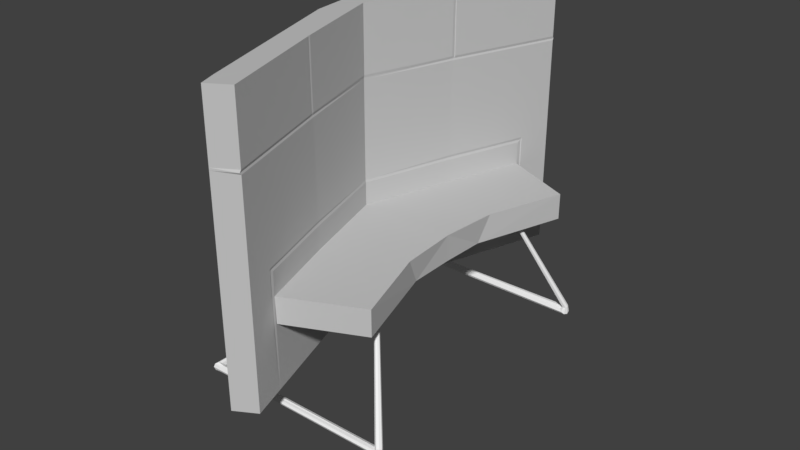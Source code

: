 # Source: talk_sofa_visual.blend  (saved by Blender 2.79.0; exported with 4.5.12 LTS)
import bpy
from mathutils import Matrix  # noqa: F401  (used for matrix-valued properties, if any)

bpy.ops.wm.read_factory_settings(use_empty=True)
scene = bpy.context.scene
scene.name = 'Scene'

# ---- collections
col_collection_1 = bpy.data.collections.new('Collection 1'); scene.collection.children.link(col_collection_1)

# ---- materials (node trees are filled in below, after node groups)
mat_material_002 = bpy.data.materials.new('Material.002')
mat_material_002.alpha_threshold = 0.0
mat_material_002.use_transparent_shadow = False
mat_material_002.diffuse_color = (0.9114, 0.9114, 0.9114, 1.0)
mat_material_002.roughness = 0.5
mat_material_001 = bpy.data.materials.new('Material.001')
mat_material_001.alpha_threshold = 0.0
mat_material_001.use_transparent_shadow = False
mat_material_001.diffuse_color = (0.5705, 0.5705, 0.5705, 1.0)
mat_material_001.roughness = 0.5

# ---- material node trees

# ---- world
world_world = bpy.data.worlds.new('World'); scene.world = world_world
world_world.color = (0.05088, 0.05088, 0.05088)
world_world.use_sun_shadow = False
world_world.sun_shadow_jitter_overblur = 0.0
world_world.cycles.sampling_method = 'MANUAL'

# ---- meshes
me_circle = bpy.data.meshes.new('Circle')
me_circle.from_pydata([(39.28, -33.23, -42.55), (38.57, -33.52, -42.55), (38.28, -34.23, -42.55), (38.57, -34.94, -42.55), (39.28, -35.23, -42.55), (39.98, -34.94, -42.55), (40.28, -34.23, -42.55), (39.98, -33.52, -42.55), (56.33, -39.79, -90.36), (55.26, -40.23, -90.36), (54.81, -41.3, -90.36), (55.26, -42.38, -90.36), (56.33, -42.82, -90.36), (57.4, -42.38, -90.36), (57.84, -41.3, -90.36), (57.4, -40.23, -90.36), (57.15, -38.97, -93.33), (57.88, -40.37, -93.87), (57.7, -41.99, -93.55), (56.72, -42.89, -92.56), (55.51, -42.54, -91.48), (54.77, -41.15, -90.94), (54.95, -39.53, -91.26), (55.94, -38.63, -92.25), (-26.58, -39.42, -93.18), (-26.57, -40.36, -93.9), (-26.56, -41.53, -93.75), (-26.56, -42.26, -92.81), (-26.56, -42.1, -91.63), (-26.56, -41.16, -90.91), (-26.57, -39.98, -91.06), (-26.58, -39.26, -92.01), (-28.3, -39.31, -93.53), (-29.25, -40.22, -94.4), (-30.19, -41.45, -94.1), (-30.58, -42.28, -92.81), (-30.19, -42.21, -91.28), (-29.24, -41.3, -90.41), (-28.3, -40.07, -90.71), (-27.91, -39.24, -92.0), (-27.63, 20.7, -77.05), (-28.79, 20.82, -77.51), (-29.95, 20.7, -77.05), (-30.43, 20.4, -75.93), (-29.95, 20.09, -74.81), (-28.79, 19.97, -74.34), (-27.63, 20.09, -74.8), (-27.15, 20.39, -75.93), (39.28, 50.08, -20.17), (38.57, 50.33, -20.03), (38.28, 50.95, -19.67), (38.57, 51.56, -19.32), (39.28, 51.81, -19.17), (39.98, 51.56, -19.32), (40.28, 50.95, -19.67), (39.98, 50.33, -20.03), (54.98, 79.76, -58.28), (53.94, 80.13, -58.06), (53.51, 81.03, -57.54), (53.94, 81.93, -57.02), (54.98, 82.31, -56.8), (56.03, 81.93, -57.02), (56.46, 81.03, -57.54), (56.03, 80.13, -58.06), (55.78, 80.52, -61.18), (56.5, 81.96, -60.96), (56.32, 83.17, -59.9), (55.37, 83.44, -58.62), (54.18, 82.62, -57.88), (53.47, 81.18, -58.1), (53.65, 79.97, -59.16), (54.6, 79.7, -60.44), (-25.27, 80.82, -60.84), (-25.27, 81.96, -60.99), (-25.26, 82.88, -60.28), (-25.25, 83.03, -59.14), (-25.25, 82.32, -58.22), (-25.26, 81.18, -58.08), (-25.27, 80.26, -58.78), (-25.27, 80.12, -59.92), (-26.95, 80.9, -61.18), (-27.87, 82.09, -61.47), (-28.79, 82.98, -60.62), (-29.17, 83.05, -59.13), (-28.78, 82.25, -57.88), (-27.86, 81.05, -57.59), (-26.95, 80.16, -58.44), (-26.57, 80.1, -59.93)], [], [(5, 13, 14, 6), (3, 11, 12, 4), (1, 9, 10, 2), (6, 14, 15, 7), (4, 12, 13, 5), (2, 10, 11, 3), (0, 8, 9, 1), (7, 15, 8, 0), (14, 17, 16, 15), (10, 21, 20, 11), (15, 16, 23, 8), (9, 22, 21, 10), (11, 20, 19, 12), (12, 19, 18, 13), (8, 23, 22, 9), (13, 18, 17, 14), (18, 26, 25, 17), (22, 30, 29, 21), (21, 29, 28, 20), (17, 25, 24, 16), (16, 24, 31, 23), (20, 28, 27, 19), (23, 31, 30, 22), (19, 27, 26, 18), (24, 32, 39, 31), (26, 34, 33, 25), (30, 38, 37, 29), (27, 35, 34, 26), (28, 36, 35, 27), (31, 39, 38, 30), (29, 37, 36, 28), (25, 33, 32, 24), (39, 47, 46, 38), (37, 45, 44, 36), (33, 41, 40, 32), (32, 40, 47, 39), (34, 42, 41, 33), (38, 46, 45, 37), (35, 43, 42, 34), (36, 44, 43, 35), (53, 54, 62, 61), (51, 52, 60, 59), (49, 50, 58, 57), (54, 55, 63, 62), (52, 53, 61, 60), (50, 51, 59, 58), (48, 49, 57, 56), (55, 48, 56, 63), (62, 63, 64, 65), (58, 59, 68, 69), (63, 56, 71, 64), (57, 58, 69, 70), (59, 60, 67, 68), (60, 61, 66, 67), (56, 57, 70, 71), (61, 62, 65, 66), (66, 65, 73, 74), (70, 69, 77, 78), (69, 68, 76, 77), (65, 64, 72, 73), (64, 71, 79, 72), (68, 67, 75, 76), (71, 70, 78, 79), (67, 66, 74, 75), (72, 79, 87, 80), (74, 73, 81, 82), (78, 77, 85, 86), (75, 74, 82, 83), (76, 75, 83, 84), (79, 78, 86, 87), (77, 76, 84, 85), (73, 72, 80, 81), (87, 86, 46, 47), (85, 84, 44, 45), (81, 80, 40, 41), (80, 87, 47, 40), (82, 81, 41, 42), (86, 85, 45, 46), (83, 82, 42, 43), (84, 83, 43, 44)])
me_circle.materials.append(mat_material_002)
me_circle.use_remesh_preserve_volume = False
me_circle.use_remesh_preserve_attributes = False
me_circle.use_mirror_vertex_groups = False
me_circle.update()
me_cube_001 = bpy.data.meshes.new('Cube.001')
me_cube_001.from_pydata([(0.1382, -0.922, -0.6053), (0.1381, -0.9314, 0.5984), (0.2285, -0.8708, -0.6044), (0.2284, -0.8803, 0.5992), (-0.1132, -0.1489, -0.5988), (-0.1133, -0.1584, 0.6048), (0.1382, -0.925, -0.2191), (0.2285, -0.8738, -0.2183), (0.1382, -0.9259, -0.1113), (0.2285, -0.8747, -0.1104), (0.1081, -0.8376, -0.6042), (0.1841, -0.7433, 0.6003), (0.1079, -0.8471, 0.5994), (0.1842, -0.7338, -0.6034), (0.1833, -0.7424, -0.2172), (0.1833, -0.7433, -0.1094), (-0.002708, -0.5027, 0.6021), (0.07418, -0.3936, -0.6007), (-0.002551, -0.4933, -0.6015), (0.07315, -0.4087, 0.6029), (0.07413, -0.3967, -0.2145), (0.07324, -0.4031, -0.1068), (0.1381, -0.9292, 0.3115), (0.2276, -0.8836, 0.3123), (0.1832, -0.7466, 0.3134), (0.07319, -0.4064, 0.316), (-0.004921, -0.4958, 0.6022), (0.07198, -0.3868, -0.6006), (-0.004764, -0.4864, -0.6014), (0.07182, -0.3963, 0.603), (0.07193, -0.3898, -0.2145), (0.07104, -0.3963, -0.1067), (0.07099, -0.3996, 0.3161), (-0.0003677, -0.5001, -0.6015), (0.0762, -0.4098, 0.6029), (0.0763, -0.4034, -0.2146), (0.07542, -0.4098, -0.1068), (-0.0005247, -0.5095, 0.6021), (0.07635, -0.4003, -0.6007), (0.07536, -0.4131, 0.316), (0.2284, -0.878, 0.3048), (0.1841, -0.741, 0.3058), (0.07406, -0.4008, 0.3085), (0.1381, -0.9291, 0.3039), (0.07186, -0.394, 0.3086), (0.07623, -0.4075, 0.3085), (0.1381, -0.9293, 0.3216), (0.2284, -0.8781, 0.3224), (0.1841, -0.7411, 0.3235), (0.07319, -0.4065, 0.3261), (0.07186, -0.3941, 0.3262), (0.07623, -0.4076, 0.3261), (0.2285, -0.8748, -0.1003), (0.1842, -0.7378, -0.09924), (0.07411, -0.3976, -0.09658), (0.07191, -0.3908, -0.09653), (0.07629, -0.4043, -0.09663), (0.1382, -0.9259, -0.1012), (0.2285, -0.8746, -0.1207), (0.1382, -0.9258, -0.1215), (0.1833, -0.7432, -0.1197), (0.07412, -0.3974, -0.117), (0.07192, -0.3906, -0.1169), (0.07629, -0.4041, -0.117), (0.1046, -0.8267, -0.6041), (0.1806, -0.7325, 0.6004), (0.1807, -0.7261, -0.2171), (0.1798, -0.7325, -0.1093), (0.1798, -0.7358, 0.3134), (0.1044, -0.8362, 0.5995), (0.1808, -0.7231, -0.6033), (0.1806, -0.7302, 0.3059), (0.1806, -0.7304, 0.3235), (0.1807, -0.727, -0.09916), (0.1807, -0.7269, -0.1196), (0.1107, -0.8456, -0.6042), (0.1866, -0.7512, 0.6002), (0.1867, -0.7448, -0.2173), (0.1867, -0.7456, -0.1094), (0.1105, -0.8551, 0.5994), (0.1868, -0.7417, -0.6034), (0.1858, -0.7545, 0.3133), (0.1867, -0.7489, 0.3058), (0.1867, -0.749, 0.3234), (0.1867, -0.7457, -0.0993), (0.1867, -0.7455, -0.1197), (0.3845, -0.2467, -0.2133), (0.3889, -0.2602, -0.2134), (0.4933, -0.583, -0.2159), (0.3702, -0.1916, -0.3236), (0.3745, -0.2051, -0.3237), (0.4933, -0.5821, -0.3262), (0.06223, -0.3411, -0.3248), (0.06003, -0.3343, -0.3247), (0.0644, -0.3479, -0.3248), (0.1832, -0.7249, -0.3273), (0.1382, 0.922, -0.6053), (0.1381, 0.9314, 0.5984), (0.2285, 0.8708, -0.6044), (0.2284, 0.8803, 0.5992), (-0.1132, 0.1489, -0.5988), (-0.1133, 0.1584, 0.6048), (-0.04154, 0.0, -0.5977), (-0.0417, 0.0, 0.6059), (-0.1306, 0.0, -0.5978), (-0.1307, 0.0, 0.6058), (0.1382, 0.925, -0.2191), (0.2285, 0.8738, -0.2183), (-0.04159, 0.0, -0.2116), (0.1382, 0.9259, -0.1113), (0.2285, 0.8747, -0.1104), (-0.04323, 0.0, -0.1037), (0.1081, 0.8376, -0.6042), (0.1841, 0.7433, 0.6003), (0.1079, 0.8471, 0.5994), (0.1842, 0.7338, -0.6034), (0.1833, 0.7424, -0.2172), (0.1833, 0.7433, -0.1094), (-0.002708, 0.5027, 0.6021), (0.07418, 0.3936, -0.6007), (-0.002551, 0.4933, -0.6015), (0.07315, 0.4087, 0.6029), (0.07413, 0.3967, -0.2145), (0.07324, 0.4031, -0.1068), (0.1381, 0.9292, 0.3115), (0.2276, 0.8836, 0.3123), (-0.04329, 0.0, 0.319), (0.1832, 0.7466, 0.3134), (0.07319, 0.4064, 0.316), (-0.004921, 0.4958, 0.6022), (0.07198, 0.3868, -0.6006), (-0.004764, 0.4864, -0.6014), (0.07182, 0.3963, 0.603), (0.07193, 0.3898, -0.2145), (0.07104, 0.3963, -0.1067), (0.07099, 0.3996, 0.3161), (-0.0003677, 0.5001, -0.6015), (0.0762, 0.4098, 0.6029), (0.0763, 0.4034, -0.2146), (0.07542, 0.4098, -0.1068), (-0.0005247, 0.5095, 0.6021), (0.07635, 0.4003, -0.6007), (0.07536, 0.4131, 0.316), (0.2284, 0.878, 0.3048), (-0.04329, 0.0, 0.3115), (0.1841, 0.741, 0.3058), (0.07406, 0.4008, 0.3085), (0.1381, 0.9291, 0.3039), (0.07186, 0.394, 0.3086), (0.07623, 0.4075, 0.3085), (0.1381, 0.9293, 0.3216), (0.2284, 0.8781, 0.3224), (-0.04166, 0.0, 0.3291), (0.1841, 0.7411, 0.3235), (0.07319, 0.4065, 0.3261), (0.07186, 0.3941, 0.3262), (0.07623, 0.4076, 0.3261), (0.2285, 0.8748, -0.1003), (-0.04323, 0.0, -0.09361), (0.1842, 0.7378, -0.09924), (0.07411, 0.3976, -0.09658), (0.07191, 0.3908, -0.09653), (0.07629, 0.4043, -0.09663), (0.1382, 0.9259, -0.1012), (0.2285, 0.8746, -0.1207), (-0.0416, 0.0, -0.114), (0.1382, 0.9258, -0.1215), (0.1833, 0.7432, -0.1197), (0.07412, 0.3974, -0.117), (0.07192, 0.3906, -0.1169), (0.07629, 0.4041, -0.117), (0.1046, 0.8267, -0.6041), (0.1806, 0.7325, 0.6004), (0.1807, 0.7261, -0.2171), (0.1798, 0.7325, -0.1093), (0.1798, 0.7358, 0.3134), (0.1044, 0.8362, 0.5995), (0.1808, 0.7231, -0.6033), (0.1806, 0.7302, 0.3059), (0.1806, 0.7304, 0.3235), (0.1807, 0.727, -0.09916), (0.1807, 0.7269, -0.1196), (0.1107, 0.8456, -0.6042), (0.1866, 0.7512, 0.6002), (0.1867, 0.7448, -0.2173), (0.1867, 0.7456, -0.1094), (0.1105, 0.8551, 0.5994), (0.1868, 0.7417, -0.6034), (0.1858, 0.7545, 0.3133), (0.1867, 0.7489, 0.3058), (0.1867, 0.749, 0.3234), (0.1867, 0.7457, -0.0993), (0.1867, 0.7455, -0.1197), (0.3682, 0.0, -0.2112), (0.3845, 0.2467, -0.2133), (0.3889, 0.2602, -0.2134), (0.4933, 0.583, -0.2159), (0.3682, 0.0, -0.3215), (0.3702, 0.1916, -0.3236), (0.3745, 0.2051, -0.3237), (0.4933, 0.5821, -0.3262), (-0.03909, 0.0, -0.3218), (0.06223, 0.3411, -0.3248), (0.06003, 0.3343, -0.3247), (0.0644, 0.3479, -0.3248), (0.1832, 0.7249, -0.3273)], [], [(83, 76, 3, 47), (47, 3, 1, 46), (75, 80, 2, 0), (76, 79, 1, 3), (28, 26, 5, 4), (5, 103, 152, 126, 144, 158, 111, 165, 108, 102, 4), (5, 105, 104, 4), (105, 5, 103), (102, 4, 104), (2, 7, 6, 0), (80, 77, 7, 2), (58, 9, 8, 59), (85, 78, 9, 58), (74, 67, 15, 60), (70, 66, 14, 13), (75, 79, 12, 10), (65, 69, 12, 11), (64, 70, 13, 10), (72, 65, 11, 48), (50, 29, 19, 49), (28, 27, 17, 18), (29, 26, 16, 19), (27, 30, 20, 17), (62, 31, 21, 61), (33, 37, 16, 18), (44, 32, 25, 42), (71, 68, 24, 41), (40, 23, 22, 43), (82, 81, 23, 40), (144, 126, 32, 44), (165, 111, 31, 62), (102, 108, 30, 27), (103, 5, 26, 29), (4, 102, 27, 28), (152, 103, 29, 50), (18, 16, 26, 28), (42, 25, 39, 45), (64, 69, 37, 33), (49, 19, 34, 51), (18, 17, 38, 33), (19, 16, 37, 34), (17, 20, 35, 38), (61, 21, 36, 63), (54, 42, 45, 56), (158, 144, 44, 55), (84, 82, 40, 52), (52, 40, 43, 57), (73, 71, 41, 53), (55, 44, 42, 54), (25, 49, 51, 39), (126, 152, 50, 32), (32, 50, 49, 25), (68, 72, 48, 24), (23, 47, 46, 22), (81, 83, 47, 23), (31, 55, 54, 21), (67, 73, 53, 15), (9, 52, 57, 8), (78, 84, 52, 9), (111, 158, 55, 31), (21, 54, 56, 36), (20, 61, 63, 35), (108, 165, 62, 30), (30, 62, 61, 20), (66, 74, 60, 14), (77, 85, 58, 7), (7, 58, 59, 6), (35, 63, 74, 66), (36, 56, 73, 67), (39, 51, 72, 68), (56, 45, 71, 73), (10, 12, 69, 64), (45, 39, 68, 71), (51, 34, 65, 72), (33, 38, 70, 64), (34, 37, 69, 65), (38, 35, 66, 70), (63, 36, 67, 74), (14, 60, 85, 77), (15, 53, 84, 78), (24, 48, 83, 81), (53, 41, 82, 84), (41, 24, 81, 82), (0, 6, 59, 8, 57, 43, 22, 46, 1, 79, 75), (60, 15, 78, 85), (13, 14, 77, 80), (11, 12, 79, 76), (10, 13, 80, 75), (48, 11, 76, 83), (66, 88, 87, 35), (108, 30, 86, 193), (90, 94, 92, 93, 89), (88, 91, 90, 87), (193, 86, 89, 197), (86, 30, 20, 35, 87), (90, 89, 86, 87), (91, 95, 94, 90), (197, 89, 93, 201), (88, 66, 95, 91), (190, 151, 99, 183), (151, 150, 97, 99), (182, 96, 98, 187), (183, 99, 97, 186), (131, 100, 101, 129), (101, 100, 102, 108, 165, 111, 158, 144, 126, 152, 103), (101, 100, 104, 105), (105, 103, 101), (102, 104, 100), (98, 96, 106, 107), (187, 98, 107, 184), (164, 166, 109, 110), (192, 164, 110, 185), (181, 167, 117, 174), (177, 115, 116, 173), (182, 112, 114, 186), (172, 113, 114, 176), (171, 112, 115, 177), (179, 153, 113, 172), (155, 154, 121, 132), (131, 120, 119, 130), (132, 121, 118, 129), (130, 119, 122, 133), (169, 168, 123, 134), (136, 120, 118, 140), (148, 146, 128, 135), (178, 145, 127, 175), (143, 147, 124, 125), (189, 143, 125, 188), (144, 148, 135, 126), (165, 169, 134, 111), (102, 130, 133, 108), (103, 132, 129, 101), (100, 131, 130, 102), (152, 155, 132, 103), (120, 131, 129, 118), (146, 149, 142, 128), (171, 136, 140, 176), (154, 156, 137, 121), (120, 136, 141, 119), (121, 137, 140, 118), (119, 141, 138, 122), (168, 170, 139, 123), (160, 162, 149, 146), (158, 161, 148, 144), (191, 157, 143, 189), (157, 163, 147, 143), (180, 159, 145, 178), (161, 160, 146, 148), (128, 142, 156, 154), (126, 135, 155, 152), (135, 128, 154, 155), (175, 127, 153, 179), (125, 124, 150, 151), (188, 125, 151, 190), (134, 123, 160, 161), (174, 117, 159, 180), (110, 109, 163, 157), (185, 110, 157, 191), (111, 134, 161, 158), (123, 139, 162, 160), (122, 138, 170, 168), (108, 133, 169, 165), (133, 122, 168, 169), (173, 116, 167, 181), (184, 107, 164, 192), (107, 106, 166, 164), (138, 173, 181, 170), (139, 174, 180, 162), (142, 175, 179, 156), (162, 180, 178, 149), (112, 171, 176, 114), (149, 178, 175, 142), (156, 179, 172, 137), (136, 171, 177, 141), (137, 172, 176, 140), (141, 177, 173, 138), (170, 181, 174, 139), (116, 184, 192, 167), (117, 185, 191, 159), (127, 188, 190, 153), (159, 191, 189, 145), (145, 189, 188, 127), (96, 182, 186, 97, 150, 124, 147, 163, 109, 166, 106), (167, 192, 185, 117), (115, 187, 184, 116), (113, 183, 186, 114), (112, 182, 187, 115), (153, 190, 183, 113), (173, 138, 195, 196), (108, 193, 194, 133), (199, 198, 203, 202, 204), (196, 195, 199, 200), (193, 197, 198, 194), (194, 195, 138, 122, 133), (199, 195, 194, 198), (200, 199, 204, 205), (197, 201, 203, 198), (196, 200, 205, 173)])
me_cube_001.materials.append(mat_material_001)
me_cube_001.use_remesh_preserve_volume = False
me_cube_001.use_remesh_preserve_attributes = False
me_cube_001.use_mirror_vertex_groups = False
me_cube_001.update()

# ---- objects
ob_circle = bpy.data.objects.new('Circle', me_circle)
ob_cube = bpy.data.objects.new('Cube', me_cube_001)

# ---- transforms, parenting, visibility, modifiers, constraints
ob_circle.location = (0.0, 0.0, 0.0)
ob_circle.rotation_euler = (-0.2603, -5.714e-17, 7.478e-18)
ob_circle.scale = (0.009725, 0.009725, 0.009725)
ob_circle.lineart.crease_threshold = 0.0
ob_cube.location = (0.0, 0.0, 0.0)
ob_cube.lineart.crease_threshold = 0.0

# ---- collection membership
col_collection_1.objects.link(ob_circle)
col_collection_1.objects.link(ob_cube)

# ---- scene / render settings (as saved in the file)
scene.frame_start = 1; scene.frame_end = 250; scene.frame_set(1)
scene.render.engine = 'BLENDER_EEVEE_NEXT'
scene.render.resolution_percentage = 50
scene.render.dither_intensity = 0.0
scene.cycles.use_denoising = False
scene.cycles.samples = 128
scene.cycles.sampling_pattern = 'TABULATED_SOBOL'
scene.cycles.use_adaptive_sampling = False
scene.cycles.use_light_tree = False
scene.cycles.blur_glossy = 0.0
scene.cycles.sample_clamp_indirect = 0.0
scene.view_settings.view_transform = 'Standard'
bpy.context.view_layer.update()

# ---- added for rendering (the .blend has no active camera and no usable light): camera, sun
cam_auto = bpy.data.cameras.new('AutoCamera')
cam_auto.lens = 50.0
cam_auto.sensor_width = 36.0
cam_auto.clip_end = 1000.0
ob_auto_camera = bpy.data.objects.new('AutoCamera', cam_auto)
scene.collection.objects.link(ob_auto_camera)
ob_auto_camera.location = (2.59922, -2.95978, 1.72819)
ob_auto_camera.rotation_euler = (1.09748, -7.21219e-08, 0.694738)
scene.camera = ob_auto_camera
light_auto_sun = bpy.data.lights.new('AutoSun', 'SUN')
light_auto_sun.energy = 3.0
light_auto_sun.angle = 0.0523599
ob_auto_sun = bpy.data.objects.new('AutoSun', light_auto_sun)
scene.collection.objects.link(ob_auto_sun)
ob_auto_sun.rotation_euler = (0.872665, 0.174533, 0.523599)
bpy.context.view_layer.update()
